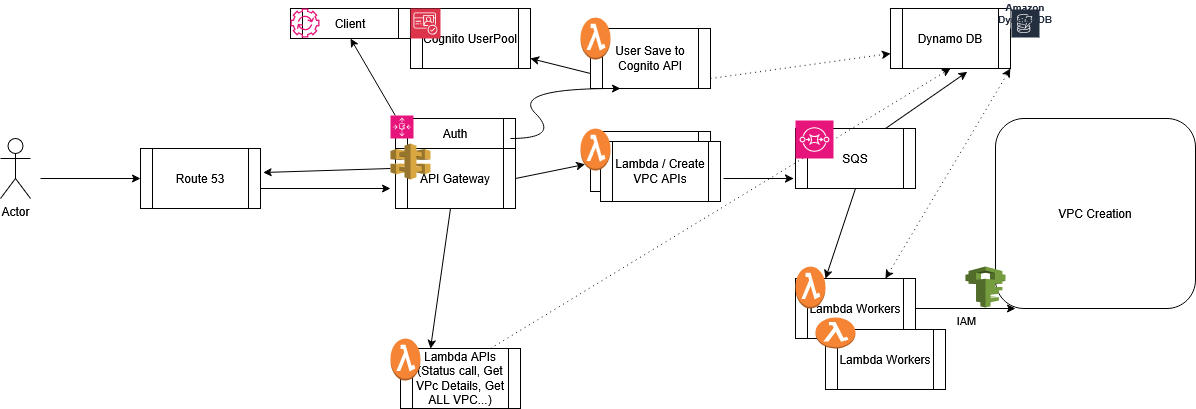

The diagram above was exported from draw.io. Its source (the exported page's mxGraphModel, read from the mxfile embedded in the PNG):
<mxGraphModel dx="1379" dy="1759" grid="1" gridSize="10" guides="1" tooltips="1" connect="1" arrows="1" fold="1" page="1" pageScale="1" pageWidth="850" pageHeight="1100" math="0" shadow="0">
  <root>
    <mxCell id="0" />
    <mxCell id="1" parent="0" />
    <mxCell id="zN2flfh6cUc4hrgqBF50-1" value="Actor" style="shape=umlActor;verticalLabelPosition=bottom;verticalAlign=top;html=1;outlineConnect=0;" parent="1" vertex="1">
      <mxGeometry x="30" y="50" width="30" height="60" as="geometry" />
    </mxCell>
    <mxCell id="zN2flfh6cUc4hrgqBF50-2" value="Route 53" style="shape=process;whiteSpace=wrap;html=1;backgroundOutline=1;" parent="1" vertex="1">
      <mxGeometry x="170" y="60" width="120" height="60" as="geometry" />
    </mxCell>
    <mxCell id="zN2flfh6cUc4hrgqBF50-3" value="API Gateway" style="shape=process;whiteSpace=wrap;html=1;backgroundOutline=1;" parent="1" vertex="1">
      <mxGeometry x="425" y="60" width="120" height="60" as="geometry" />
    </mxCell>
    <mxCell id="zN2flfh6cUc4hrgqBF50-4" value="SQS" style="shape=process;whiteSpace=wrap;html=1;backgroundOutline=1;" parent="1" vertex="1">
      <mxGeometry x="825" y="40" width="120" height="60" as="geometry" />
    </mxCell>
    <mxCell id="zN2flfh6cUc4hrgqBF50-5" value="Lambda Workers" style="shape=process;whiteSpace=wrap;html=1;backgroundOutline=1;" parent="1" vertex="1">
      <mxGeometry x="825" y="190" width="120" height="60" as="geometry" />
    </mxCell>
    <mxCell id="zN2flfh6cUc4hrgqBF50-6" value="Lambda APIs (Status call, Get VPc Details, Get ALL VPC...)" style="shape=process;whiteSpace=wrap;html=1;backgroundOutline=1;" parent="1" vertex="1">
      <mxGeometry x="430" y="260" width="120" height="60" as="geometry" />
    </mxCell>
    <mxCell id="zN2flfh6cUc4hrgqBF50-8" value="" style="endArrow=classic;html=1;rounded=0;exitX=0.5;exitY=1;exitDx=0;exitDy=0;entryX=0.25;entryY=0;entryDx=0;entryDy=0;" parent="1" source="zN2flfh6cUc4hrgqBF50-4" target="zN2flfh6cUc4hrgqBF50-5" edge="1">
      <mxGeometry width="50" height="50" relative="1" as="geometry">
        <mxPoint x="735" y="120" as="sourcePoint" />
        <mxPoint x="825" y="230" as="targetPoint" />
      </mxGeometry>
    </mxCell>
    <mxCell id="zN2flfh6cUc4hrgqBF50-9" value="" style="endArrow=classic;html=1;rounded=0;entryX=0.25;entryY=0;entryDx=0;entryDy=0;" parent="1" target="zN2flfh6cUc4hrgqBF50-6" edge="1">
      <mxGeometry width="50" height="50" relative="1" as="geometry">
        <mxPoint x="480" y="120" as="sourcePoint" />
        <mxPoint x="530" y="70" as="targetPoint" />
      </mxGeometry>
    </mxCell>
    <mxCell id="zN2flfh6cUc4hrgqBF50-10" value="Dynamo DB" style="shape=process;whiteSpace=wrap;html=1;backgroundOutline=1;" parent="1" vertex="1">
      <mxGeometry x="920" y="-80" width="120" height="60" as="geometry" />
    </mxCell>
    <mxCell id="zN2flfh6cUc4hrgqBF50-11" value="" style="endArrow=classic;html=1;rounded=0;exitX=0.75;exitY=0;exitDx=0;exitDy=0;entryX=0.639;entryY=1.056;entryDx=0;entryDy=0;entryPerimeter=0;" parent="1" source="zN2flfh6cUc4hrgqBF50-4" target="zN2flfh6cUc4hrgqBF50-10" edge="1">
      <mxGeometry width="50" height="50" relative="1" as="geometry">
        <mxPoint x="720" y="30" as="sourcePoint" />
        <mxPoint x="770" y="-20" as="targetPoint" />
      </mxGeometry>
    </mxCell>
    <mxCell id="zN2flfh6cUc4hrgqBF50-12" value="" style="endArrow=classic;startArrow=classic;html=1;rounded=0;entryX=1;entryY=1;entryDx=0;entryDy=0;exitX=0.75;exitY=0;exitDx=0;exitDy=0;dashed=1;dashPattern=1 4;" parent="1" source="zN2flfh6cUc4hrgqBF50-5" target="zN2flfh6cUc4hrgqBF50-10" edge="1">
      <mxGeometry width="50" height="50" relative="1" as="geometry">
        <mxPoint x="740" y="190" as="sourcePoint" />
        <mxPoint x="790" y="140" as="targetPoint" />
      </mxGeometry>
    </mxCell>
    <mxCell id="zN2flfh6cUc4hrgqBF50-13" value="" style="endArrow=classic;html=1;rounded=0;entryX=0.5;entryY=1;entryDx=0;entryDy=0;dashed=1;dashPattern=1 4;" parent="1" target="zN2flfh6cUc4hrgqBF50-10" edge="1">
      <mxGeometry width="50" height="50" relative="1" as="geometry">
        <mxPoint x="520" y="260" as="sourcePoint" />
        <mxPoint x="570" y="210" as="targetPoint" />
      </mxGeometry>
    </mxCell>
    <mxCell id="zN2flfh6cUc4hrgqBF50-14" value="Cognito UserPool" style="shape=process;whiteSpace=wrap;html=1;backgroundOutline=1;" parent="1" vertex="1">
      <mxGeometry x="440" y="-80" width="120" height="60" as="geometry" />
    </mxCell>
    <mxCell id="zN2flfh6cUc4hrgqBF50-15" value="Client" style="shape=process;whiteSpace=wrap;html=1;backgroundOutline=1;" parent="1" vertex="1">
      <mxGeometry x="320" y="-80" width="120" height="30" as="geometry" />
    </mxCell>
    <mxCell id="zN2flfh6cUc4hrgqBF50-16" value="Auth" style="shape=process;whiteSpace=wrap;html=1;backgroundOutline=1;" parent="1" vertex="1">
      <mxGeometry x="425" y="30" width="120" height="30" as="geometry" />
    </mxCell>
    <mxCell id="zN2flfh6cUc4hrgqBF50-18" value="" style="endArrow=classic;html=1;rounded=0;entryX=0.5;entryY=1;entryDx=0;entryDy=0;" parent="1" source="zN2flfh6cUc4hrgqBF50-47" target="zN2flfh6cUc4hrgqBF50-15" edge="1">
      <mxGeometry width="50" height="50" relative="1" as="geometry">
        <mxPoint x="430" y="30" as="sourcePoint" />
        <mxPoint x="480" y="-20" as="targetPoint" />
      </mxGeometry>
    </mxCell>
    <mxCell id="zN2flfh6cUc4hrgqBF50-19" value="" style="endArrow=classic;html=1;rounded=0;entryX=0;entryY=0.5;entryDx=0;entryDy=0;" parent="1" target="zN2flfh6cUc4hrgqBF50-2" edge="1">
      <mxGeometry width="50" height="50" relative="1" as="geometry">
        <mxPoint x="70" y="90" as="sourcePoint" />
        <mxPoint x="120" y="40" as="targetPoint" />
      </mxGeometry>
    </mxCell>
    <mxCell id="zN2flfh6cUc4hrgqBF50-20" value="User Save to Cognito API" style="shape=process;whiteSpace=wrap;html=1;backgroundOutline=1;" parent="1" vertex="1">
      <mxGeometry x="620" y="-60" width="120" height="60" as="geometry" />
    </mxCell>
    <mxCell id="zN2flfh6cUc4hrgqBF50-23" value="" style="endArrow=classic;html=1;rounded=0;" parent="1" edge="1">
      <mxGeometry width="50" height="50" relative="1" as="geometry">
        <mxPoint x="290" y="100" as="sourcePoint" />
        <mxPoint x="420" y="100" as="targetPoint" />
      </mxGeometry>
    </mxCell>
    <mxCell id="zN2flfh6cUc4hrgqBF50-24" value="" style="curved=1;endArrow=classic;html=1;rounded=0;entryX=0.25;entryY=1;entryDx=0;entryDy=0;" parent="1" target="zN2flfh6cUc4hrgqBF50-20" edge="1">
      <mxGeometry width="50" height="50" relative="1" as="geometry">
        <mxPoint x="540" y="50" as="sourcePoint" />
        <mxPoint x="590" as="targetPoint" />
        <Array as="points">
          <mxPoint x="590" y="50" />
          <mxPoint x="540" />
        </Array>
      </mxGeometry>
    </mxCell>
    <mxCell id="zN2flfh6cUc4hrgqBF50-25" value="" style="endArrow=classic;html=1;rounded=0;entryX=1.022;entryY=0.4;entryDx=0;entryDy=0;entryPerimeter=0;" parent="1" target="zN2flfh6cUc4hrgqBF50-2" edge="1">
      <mxGeometry width="50" height="50" relative="1" as="geometry">
        <mxPoint x="420" y="80" as="sourcePoint" />
        <mxPoint x="300" y="70" as="targetPoint" />
      </mxGeometry>
    </mxCell>
    <mxCell id="zN2flfh6cUc4hrgqBF50-26" value="VPC Creation" style="rounded=1;whiteSpace=wrap;html=1;" parent="1" vertex="1">
      <mxGeometry x="1025" y="30" width="200" height="190" as="geometry" />
    </mxCell>
    <mxCell id="zN2flfh6cUc4hrgqBF50-27" value="" style="outlineConnect=0;dashed=0;verticalLabelPosition=bottom;verticalAlign=top;align=center;html=1;shape=mxgraph.aws3.iam;fillColor=#759C3E;gradientColor=none;" parent="1" vertex="1">
      <mxGeometry x="995" y="178" width="40" height="41" as="geometry" />
    </mxCell>
    <mxCell id="zN2flfh6cUc4hrgqBF50-36" value="" style="endArrow=classic;html=1;rounded=0;" parent="1" source="zN2flfh6cUc4hrgqBF50-5" edge="1">
      <mxGeometry relative="1" as="geometry">
        <mxPoint x="945" y="220" as="sourcePoint" />
        <mxPoint x="1045" y="220" as="targetPoint" />
      </mxGeometry>
    </mxCell>
    <mxCell id="zN2flfh6cUc4hrgqBF50-37" value="IAM" style="edgeLabel;resizable=0;html=1;;align=center;verticalAlign=middle;" parent="zN2flfh6cUc4hrgqBF50-36" connectable="0" vertex="1">
      <mxGeometry relative="1" as="geometry">
        <mxPoint y="11" as="offset" />
      </mxGeometry>
    </mxCell>
    <mxCell id="zN2flfh6cUc4hrgqBF50-40" value="" style="sketch=0;points=[[0,0,0],[0.25,0,0],[0.5,0,0],[0.75,0,0],[1,0,0],[0,1,0],[0.25,1,0],[0.5,1,0],[0.75,1,0],[1,1,0],[0,0.25,0],[0,0.5,0],[0,0.75,0],[1,0.25,0],[1,0.5,0],[1,0.75,0]];outlineConnect=0;fontColor=#232F3E;fillColor=#E7157B;strokeColor=#ffffff;dashed=0;verticalLabelPosition=bottom;verticalAlign=top;align=center;html=1;fontSize=12;fontStyle=0;aspect=fixed;shape=mxgraph.aws4.resourceIcon;resIcon=mxgraph.aws4.sqs;" parent="1" vertex="1">
      <mxGeometry x="825" y="32" width="38" height="38" as="geometry" />
    </mxCell>
    <mxCell id="zN2flfh6cUc4hrgqBF50-41" value="" style="outlineConnect=0;dashed=0;verticalLabelPosition=bottom;verticalAlign=top;align=center;html=1;shape=mxgraph.aws3.lambda_function;fillColor=#F58534;gradientColor=none;" parent="1" vertex="1">
      <mxGeometry x="825" y="178" width="30" height="42" as="geometry" />
    </mxCell>
    <mxCell id="zN2flfh6cUc4hrgqBF50-42" value="" style="outlineConnect=0;dashed=0;verticalLabelPosition=bottom;verticalAlign=top;align=center;html=1;shape=mxgraph.aws3.lambda_function;fillColor=#F58534;gradientColor=none;" parent="1" vertex="1">
      <mxGeometry x="420" y="250" width="30" height="42" as="geometry" />
    </mxCell>
    <mxCell id="zN2flfh6cUc4hrgqBF50-43" value="Lambda Workers" style="shape=process;whiteSpace=wrap;html=1;backgroundOutline=1;" parent="1" vertex="1">
      <mxGeometry x="855" y="241" width="120" height="60" as="geometry" />
    </mxCell>
    <mxCell id="zN2flfh6cUc4hrgqBF50-44" value="" style="outlineConnect=0;dashed=0;verticalLabelPosition=bottom;verticalAlign=top;align=center;html=1;shape=mxgraph.aws3.lambda_function;fillColor=#F58534;gradientColor=none;" parent="1" vertex="1">
      <mxGeometry x="845" y="229" width="40" height="31" as="geometry" />
    </mxCell>
    <mxCell id="zN2flfh6cUc4hrgqBF50-45" value="" style="outlineConnect=0;dashed=0;verticalLabelPosition=bottom;verticalAlign=top;align=center;html=1;shape=mxgraph.aws3.api_gateway;fillColor=#D9A741;gradientColor=none;" parent="1" vertex="1">
      <mxGeometry x="420" y="55" width="40" height="36" as="geometry" />
    </mxCell>
    <mxCell id="zN2flfh6cUc4hrgqBF50-46" value="" style="endArrow=classic;html=1;rounded=0;entryX=0.5;entryY=1;entryDx=0;entryDy=0;" parent="1" target="zN2flfh6cUc4hrgqBF50-47" edge="1">
      <mxGeometry width="50" height="50" relative="1" as="geometry">
        <mxPoint x="430" y="30" as="sourcePoint" />
        <mxPoint x="380" y="-50" as="targetPoint" />
      </mxGeometry>
    </mxCell>
    <mxCell id="zN2flfh6cUc4hrgqBF50-47" value="" style="sketch=0;points=[[0,0,0],[0.25,0,0],[0.5,0,0],[0.75,0,0],[1,0,0],[0,1,0],[0.25,1,0],[0.5,1,0],[0.75,1,0],[1,1,0],[0,0.25,0],[0,0.5,0],[0,0.75,0],[1,0.25,0],[1,0.5,0],[1,0.75,0]];points=[[0,0,0],[0.25,0,0],[0.5,0,0],[0.75,0,0],[1,0,0],[0,1,0],[0.25,1,0],[0.5,1,0],[0.75,1,0],[1,1,0],[0,0.25,0],[0,0.5,0],[0,0.75,0],[1,0.25,0],[1,0.5,0],[1,0.75,0]];outlineConnect=0;fontColor=#232F3E;fillColor=#E7157B;strokeColor=#ffffff;dashed=0;verticalLabelPosition=bottom;verticalAlign=top;align=center;html=1;fontSize=12;fontStyle=0;aspect=fixed;shape=mxgraph.aws4.resourceIcon;resIcon=mxgraph.aws4.application_auto_scaling;" parent="1" vertex="1">
      <mxGeometry x="420" y="27" width="23" height="23" as="geometry" />
    </mxCell>
    <mxCell id="zN2flfh6cUc4hrgqBF50-48" value="" style="sketch=0;points=[[0,0,0],[0.25,0,0],[0.5,0,0],[0.75,0,0],[1,0,0],[0,1,0],[0.25,1,0],[0.5,1,0],[0.75,1,0],[1,1,0],[0,0.25,0],[0,0.5,0],[0,0.75,0],[1,0.25,0],[1,0.5,0],[1,0.75,0]];outlineConnect=0;fontColor=#232F3E;fillColor=#DD344C;strokeColor=#ffffff;dashed=0;verticalLabelPosition=bottom;verticalAlign=top;align=center;html=1;fontSize=12;fontStyle=0;aspect=fixed;shape=mxgraph.aws4.resourceIcon;resIcon=mxgraph.aws4.cognito;" parent="1" vertex="1">
      <mxGeometry x="440" y="-80" width="30" height="30" as="geometry" />
    </mxCell>
    <mxCell id="zN2flfh6cUc4hrgqBF50-49" value="" style="sketch=0;outlineConnect=0;fontColor=#232F3E;gradientColor=none;fillColor=#E7157B;strokeColor=none;dashed=0;verticalLabelPosition=bottom;verticalAlign=top;align=center;html=1;fontSize=12;fontStyle=0;aspect=fixed;pointerEvents=1;shape=mxgraph.aws4.automation;" parent="1" vertex="1">
      <mxGeometry x="320" y="-80" width="29" height="29" as="geometry" />
    </mxCell>
    <mxCell id="zN2flfh6cUc4hrgqBF50-50" value="Amazon DynamoDB" style="sketch=0;outlineConnect=0;fontColor=#232F3E;gradientColor=none;strokeColor=#ffffff;fillColor=#232F3E;dashed=0;verticalLabelPosition=middle;verticalAlign=bottom;align=center;html=1;whiteSpace=wrap;fontSize=10;fontStyle=1;spacing=3;shape=mxgraph.aws4.productIcon;prIcon=mxgraph.aws4.dynamodb;" parent="1" vertex="1">
      <mxGeometry x="1040" y="-80" width="30" height="20" as="geometry" />
    </mxCell>
    <mxCell id="zN2flfh6cUc4hrgqBF50-52" value="" style="shape=process;whiteSpace=wrap;html=1;backgroundOutline=1;" parent="1" vertex="1">
      <mxGeometry x="620" y="43" width="120" height="60" as="geometry" />
    </mxCell>
    <mxCell id="zN2flfh6cUc4hrgqBF50-53" value="Lambda / Create VPC APIs" style="shape=process;whiteSpace=wrap;html=1;backgroundOutline=1;" parent="1" vertex="1">
      <mxGeometry x="630" y="53" width="120" height="60" as="geometry" />
    </mxCell>
    <mxCell id="zN2flfh6cUc4hrgqBF50-54" value="" style="outlineConnect=0;dashed=0;verticalLabelPosition=bottom;verticalAlign=top;align=center;html=1;shape=mxgraph.aws3.lambda_function;fillColor=#F58534;gradientColor=none;" parent="1" vertex="1">
      <mxGeometry x="610" y="40" width="30" height="42" as="geometry" />
    </mxCell>
    <mxCell id="zN2flfh6cUc4hrgqBF50-56" value="" style="outlineConnect=0;dashed=0;verticalLabelPosition=bottom;verticalAlign=top;align=center;html=1;shape=mxgraph.aws3.lambda_function;fillColor=#F58534;gradientColor=none;" parent="1" vertex="1">
      <mxGeometry x="610" y="-71" width="30" height="42" as="geometry" />
    </mxCell>
    <mxCell id="zN2flfh6cUc4hrgqBF50-59" value="" style="endArrow=classic;html=1;rounded=0;exitX=0;exitY=0.75;exitDx=0;exitDy=0;" parent="1" source="zN2flfh6cUc4hrgqBF50-20" edge="1">
      <mxGeometry width="50" height="50" relative="1" as="geometry">
        <mxPoint x="510" y="20" as="sourcePoint" />
        <mxPoint x="560" y="-30" as="targetPoint" />
      </mxGeometry>
    </mxCell>
    <mxCell id="zN2flfh6cUc4hrgqBF50-60" value="" style="endArrow=classic;html=1;rounded=0;entryX=0;entryY=0.75;entryDx=0;entryDy=0;dashed=1;dashPattern=1 4;" parent="1" target="zN2flfh6cUc4hrgqBF50-10" edge="1">
      <mxGeometry width="50" height="50" relative="1" as="geometry">
        <mxPoint x="740" y="-10" as="sourcePoint" />
        <mxPoint x="790" y="-60" as="targetPoint" />
      </mxGeometry>
    </mxCell>
    <mxCell id="zN2flfh6cUc4hrgqBF50-61" value="" style="endArrow=classic;html=1;rounded=0;entryX=0.145;entryY=0.855;entryDx=0;entryDy=0;entryPerimeter=0;exitX=1;exitY=0.5;exitDx=0;exitDy=0;" parent="1" source="zN2flfh6cUc4hrgqBF50-3" target="zN2flfh6cUc4hrgqBF50-54" edge="1">
      <mxGeometry width="50" height="50" relative="1" as="geometry">
        <mxPoint x="560" y="80" as="sourcePoint" />
        <mxPoint x="590" y="30" as="targetPoint" />
      </mxGeometry>
    </mxCell>
    <mxCell id="zN2flfh6cUc4hrgqBF50-63" value="" style="endArrow=classic;html=1;rounded=0;entryX=0.042;entryY=0.833;entryDx=0;entryDy=0;entryPerimeter=0;" parent="1" edge="1">
      <mxGeometry width="50" height="50" relative="1" as="geometry">
        <mxPoint x="753" y="90" as="sourcePoint" />
        <mxPoint x="823.04" y="89.98000000000002" as="targetPoint" />
      </mxGeometry>
    </mxCell>
  </root>
</mxGraphModel>